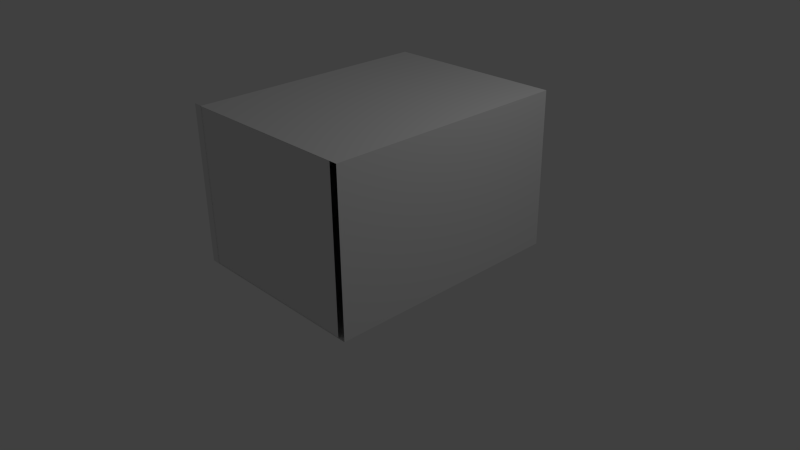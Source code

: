 # Source: seniorStudio.blend  (saved by Blender 2.76.0; exported with 4.5.12 LTS)
import bpy
from mathutils import Matrix  # noqa: F401  (used for matrix-valued properties, if any)

bpy.ops.wm.read_factory_settings(use_empty=True)
scene = bpy.context.scene
scene.name = 'Scene'

# ---- collections
col_collection_1 = bpy.data.collections.new('Collection 1'); scene.collection.children.link(col_collection_1)

# ---- materials (node trees are filled in below, after node groups)
mat_material = bpy.data.materials.new('Material')
mat_material.alpha_threshold = 0.0
mat_material.roughness = 0.5
mat_material.line_color = (0.0, 0.0, 0.0, 1.0)

# ---- material node trees

# ---- world
world_world = bpy.data.worlds.new('World'); scene.world = world_world
world_world.color = (0.05088, 0.05088, 0.05088)
world_world.use_sun_shadow = False
world_world.sun_shadow_jitter_overblur = 0.0
world_world.cycles.sampling_method = 'MANUAL'
world_world.cycles.sample_map_resolution = 256

# ---- cameras
cam_camera = bpy.data.cameras.new('Camera')
cam_camera.clip_end = 100.0
cam_camera.lens = 35.0
cam_camera.sensor_width = 32.0
cam_camera.sensor_height = 18.0
cam_camera.ortho_scale = 7.314
cam_camera.dof.focus_distance = 0.0
cam_camera.dof.aperture_fstop = 128.0

# ---- lights
light_lamp = bpy.data.lights.new('Lamp', 'POINT')
light_lamp.transmission_factor = 0.0
light_lamp.cutoff_distance = 30.0
light_lamp.energy = 100.0
light_lamp.shadow_buffer_clip_start = 1.001
light_lamp.shadow_soft_size = 0.1
light_lamp.shadow_maximum_resolution = 0.006
light_lamp.use_absolute_resolution = True
light_lamp.cycles.use_multiple_importance_sampling = False

# ---- meshes
me_cube_001 = bpy.data.meshes.new('Cube.001')
me_cube_001.from_pydata([(-0.1923, -0.1704, 0.276), (-0.1923, 0.1704, 0.276), (-0.1923, 0.1704, -0.276), (-0.1923, -0.1704, -0.276), (-0.1869, -0.1704, 0.1869), (0.1869, -0.1704, 0.1869), (0.1923, -0.1704, 0.276), (-0.1869, -0.1704, -0.1869), (-0.05422, 4.998e-08, 0.276), (-0.05318, 0.01058, 0.276), (-0.05009, 0.02075, 0.276), (-0.04508, 0.03012, 0.276), (-0.03834, 0.03834, 0.276), (-0.03012, 0.04508, 0.276), (-0.02075, 0.05009, 0.276), (-0.01058, 0.05318, 0.276), (0.0, 0.05422, 0.276), (0.01058, 0.05318, 0.276), (0.02075, 0.05009, 0.276), (0.03012, 0.04508, 0.276), (0.03834, 0.03834, 0.276), (0.04508, 0.03012, 0.276), (0.05009, 0.02075, 0.276), (0.05318, 0.01058, 0.276), (0.05422, 8.33e-09, 0.276), (0.1923, 0.1704, 0.276), (0.05318, -0.01058, 0.276), (0.05009, -0.02075, 0.276), (0.04508, -0.03012, 0.276), (0.03834, -0.03834, 0.276), (0.03012, -0.04508, 0.276), (0.02075, -0.05009, 0.276), (0.01058, -0.05318, 0.276), (-1.763e-08, -0.05422, 0.276), (-0.01058, -0.05318, 0.276), (-0.02075, -0.05009, 0.276), (-0.03012, -0.04508, 0.276), (-0.03834, -0.03834, 0.276), (-0.04508, -0.03012, 0.276), (-0.05009, -0.02075, 0.276), (-0.05318, -0.01058, 0.276), (0.1923, 0.1704, -0.276), (0.1923, -0.1704, -0.276), (-0.1869, 0.1347, -0.1869), (-0.1869, 0.1347, 0.1869), (0.1869, 0.1347, 0.1869), (0.1869, -0.1704, -0.1869), (0.1869, 0.1347, -0.1869), (0.0, 0.05422, 0.1986), (0.01058, 0.05318, 0.1986), (0.02075, 0.05009, 0.1986), (-0.01058, 0.05318, 0.1986), (-0.02075, 0.05009, 0.1986), (-0.03012, 0.04508, 0.1986), (-0.03834, 0.03834, 0.1986), (-0.04508, 0.03012, 0.1986), (-0.05009, 0.02075, 0.1986), (-0.05318, 0.01058, 0.1986), (-0.05422, 4.998e-08, 0.1986), (-0.05318, -0.01058, 0.1986), (-0.05009, -0.02075, 0.1986), (-0.04508, -0.03012, 0.1986), (-0.03834, -0.03834, 0.1986), (-0.03012, -0.04508, 0.1986), (-0.02075, -0.05009, 0.1986), (-0.01058, -0.05318, 0.1986), (-1.763e-08, -0.05422, 0.1986), (0.01058, -0.05318, 0.1986), (0.02075, -0.05009, 0.1986), (0.03012, -0.04508, 0.1986), (0.03834, -0.03834, 0.1986), (0.04508, -0.03012, 0.1986), (0.05009, -0.02075, 0.1986), (0.05318, -0.01058, 0.1986), (0.05422, 8.33e-09, 0.1986), (0.05318, 0.01058, 0.1986), (0.05009, 0.02075, 0.1986), (0.04508, 0.03012, 0.1986), (0.03834, 0.03834, 0.1986), (0.03012, 0.04508, 0.1986)], [], [(0, 1, 2, 3), (4, 5, 6, 0, 3, 7), (1, 8, 9, 10, 11, 12, 13, 14, 15, 16, 17, 18, 19, 20, 21, 22, 23, 24, 6, 25), (0, 6, 24, 26, 27, 28, 29, 30, 31, 32, 33, 34, 35, 36, 37, 38, 39, 40, 8, 1), (1, 25, 41, 2), (3, 2, 41, 42), (4, 7, 43, 44), (5, 4, 44, 45), (7, 3, 42, 6, 5, 46), (25, 6, 42, 41), (7, 46, 47, 43), (44, 43, 47, 45), (46, 5, 45, 47), (17, 16, 48, 49), (18, 17, 49, 50), (48, 51, 52, 53, 54, 55, 56, 57, 58, 59, 60, 61, 62, 63, 64, 65, 66, 67, 68, 69, 70, 71, 72, 73, 74, 75, 76, 77, 78, 79, 50, 49), (16, 15, 51, 48), (19, 18, 50, 79), (20, 19, 79, 78), (21, 20, 78, 77), (22, 21, 77, 76), (23, 22, 76, 75), (24, 23, 75, 74), (26, 24, 74, 73), (27, 26, 73, 72), (28, 27, 72, 71), (29, 28, 71, 70), (30, 29, 70, 69), (31, 30, 69, 68), (32, 31, 68, 67), (33, 32, 67, 66), (34, 33, 66, 65), (35, 34, 65, 64), (36, 35, 64, 63), (37, 36, 63, 62), (38, 37, 62, 61), (39, 38, 61, 60), (40, 39, 60, 59), (8, 40, 59, 58), (9, 8, 58, 57), (10, 9, 57, 56), (11, 10, 56, 55), (12, 11, 55, 54), (13, 12, 54, 53), (14, 13, 53, 52), (15, 14, 52, 51)])
me_cube_001.use_remesh_preserve_volume = False
me_cube_001.use_remesh_preserve_attributes = False
me_cube_001.use_mirror_vertex_groups = False
me_cube_001.update()
me_plane = bpy.data.meshes.new('Plane')
me_plane.from_pydata([(-1.227, -1.036, 0.0), (1.227, -1.036, 0.0), (-1.227, 1.036, 0.0), (1.227, 1.036, 0.0)], [], [(0, 2, 3, 1)])
me_plane.use_remesh_preserve_volume = False
me_plane.use_remesh_preserve_attributes = False
me_plane.use_mirror_vertex_groups = False
me_plane.update()
me_cube = bpy.data.meshes.new('Cube')
me_cube.from_pydata([(1.22, 1.62, -1.03), (1.22, -1.62, -1.03), (-1.22, -1.62, -1.03), (-1.22, 1.62, -1.03), (1.22, 1.62, 1.03), (1.22, -1.62, 1.03), (-1.22, -1.62, 1.03), (-1.22, 1.62, 1.03)], [], [(0, 3, 2, 1), (4, 5, 6, 7), (0, 1, 5, 4), (2, 3, 7, 6), (4, 7, 3, 0)])
me_cube.materials.append(mat_material)
me_cube.use_remesh_preserve_volume = False
me_cube.use_remesh_preserve_attributes = False
me_cube.use_mirror_vertex_groups = False
me_cube.update()

# ---- objects
ob_cube_001 = bpy.data.objects.new('Cube.001', me_cube_001)
ob_plane = bpy.data.objects.new('Plane', me_plane)
ob_cube = bpy.data.objects.new('Cube', me_cube)
ob_lamp = bpy.data.objects.new('Lamp', light_lamp)
ob_camera = bpy.data.objects.new('Camera', cam_camera)

# ---- transforms, parenting, visibility, modifiers, constraints
ob_cube_001.location = (0.007046, 0.09055, 0.3369)
ob_cube_001.lineart.crease_threshold = 0.0
ob_plane.location = (0.007046, -1.612, 1.085)
ob_plane.rotation_euler = (1.571, -0.0, 0.0)
ob_plane.hide_viewport = True
ob_plane.lineart.crease_threshold = 0.0
ob_cube.location = (0.1273, 0.0, 1.091)
ob_cube.lock_rotations_4d = False
ob_cube.empty_display_type = 'ARROWS'
ob_cube.lineart.crease_threshold = 0.0
ob_lamp.location = (4.076, 1.005, 5.904)
ob_lamp.rotation_euler = (0.6503, 0.05522, 1.866)
ob_lamp.lock_rotations_4d = False
ob_lamp.empty_display_type = 'ARROWS'
ob_lamp.color = (0.0, 0.0, 0.0, 0.0)
ob_lamp.lineart.crease_threshold = 0.0
ob_camera.location = (7.481, -6.508, 5.344)
ob_camera.rotation_euler = (1.109, 0.01082, 0.8149)
ob_camera.lock_rotations_4d = False
ob_camera.empty_display_type = 'ARROWS'
ob_camera.color = (0.0, 0.0, 0.0, 0.0)
ob_camera.display_type = 'WIRE'
ob_camera.lineart.crease_threshold = 0.0

# ---- collection membership
col_collection_1.objects.link(ob_cube_001)
col_collection_1.objects.link(ob_plane)
col_collection_1.objects.link(ob_cube)
col_collection_1.objects.link(ob_lamp)
col_collection_1.objects.link(ob_camera)

# ---- scene / render settings (as saved in the file)
scene.camera = ob_camera
scene.frame_start = 1; scene.frame_end = 250; scene.frame_set(115)
scene.render.engine = 'BLENDER_EEVEE_NEXT'
scene.render.resolution_percentage = 50
scene.render.dither_intensity = 0.0
scene.cycles.use_denoising = False
scene.cycles.samples = 10
scene.cycles.sampling_pattern = 'TABULATED_SOBOL'
scene.cycles.light_sampling_threshold = 0.0
scene.cycles.use_adaptive_sampling = False
scene.cycles.use_light_tree = False
scene.cycles.blur_glossy = 0.0
scene.cycles.pixel_filter_type = 'GAUSSIAN'
scene.cycles.sample_clamp_indirect = 0.0
scene.view_settings.view_transform = 'Standard'
bpy.context.view_layer.update()
